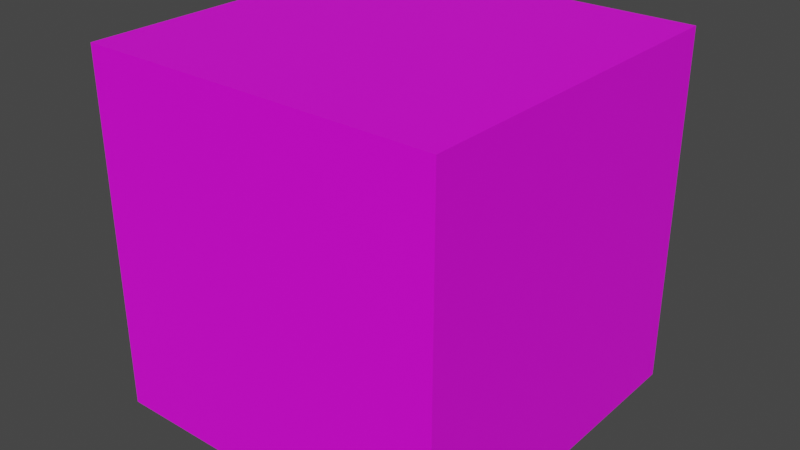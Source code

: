 # Source: skyBoxAlien.blend  (saved by Blender 2.93.20; exported with 4.5.12 LTS)
import bpy
from mathutils import Matrix  # noqa: F401  (used for matrix-valued properties, if any)

bpy.ops.wm.read_factory_settings(use_empty=True)
scene = bpy.context.scene
scene.name = 'Scene'

# ---- collections
col_collection = bpy.data.collections.new('Collection'); scene.collection.children.link(col_collection)

# ---- images (referenced by path relative to the original .blend; pixels are not part of the script)
import os
ASSET_DIR = os.environ.get("B2B_ASSET_DIR", "")  # directory of the original .blend (textures are referenced by path, not embedded)
HERE = os.path.dirname(os.path.abspath(__file__))  # packed textures are extracted next to this script under _unpacked/

def load_image(name, relpath, width, height, colorspace="sRGB"):
    """Load a texture the original file referenced (path relative to the .blend, or extracted next to this script)."""
    p = next((c for c in (os.path.join(HERE, relpath), os.path.join(ASSET_DIR, relpath)) if relpath and os.path.exists(c)), "")
    if p:
        img = bpy.data.images.load(p, check_existing=True)
        img.name = name
    else:  # same state as the original file: an image datablock whose file is absent (Cycles renders it pink)
        img = bpy.data.images.new(name, width, height)
        img.source = "FILE"
        img.filepath = "//" + (relpath or name)
    img.colorspace_settings.name = colorspace
    return img
img_skype_ft_png = load_image('skype_ft.png', 'skype_ft.png', 1024, 1024, 'sRGB')
img_skype_rt_png = load_image('skype_rt.png', 'skype_rt.png', 1024, 1024, 'sRGB')
img_skype_lf_png = load_image('skype_lf.png', 'skype_lf.png', 1024, 1024, 'sRGB')
img_skype_bk_png = load_image('skype_bk.png', 'skype_bk.png', 1024, 1024, 'sRGB')
img_skype_up_png = load_image('skype_up.png', 'skype_up.png', 1024, 1024, 'sRGB')

# ---- materials (node trees are filled in below, after node groups)
mat_sb_for = bpy.data.materials.new('sb_for')
mat_sb_for.alpha_threshold = 0.0
mat_sb_for.use_transparent_shadow = False
mat_sb_for.line_color = (0.0, 0.0, 0.0, 1.0)
mat_sb_lef = bpy.data.materials.new('sb_lef')
mat_sb_lef.use_transparent_shadow = False
mat_sb_rig = bpy.data.materials.new('sb_rig')
mat_sb_rig.use_transparent_shadow = False
mat_sb_bac = bpy.data.materials.new('sb_Bac')
mat_sb_bac.use_transparent_shadow = False
mat_sb_bot = bpy.data.materials.new('sb_bot')
mat_sb_bot.use_transparent_shadow = False
mat_sb_top = bpy.data.materials.new('sb_top')
mat_sb_top.use_transparent_shadow = False

# ---- material node trees
mat_sb_for.use_nodes = True; mat_sb_for.node_tree.nodes.clear()
_N = mat_sb_for.node_tree.nodes; _L = mat_sb_for.node_tree.links
n0 = _N.new('ShaderNodeOutputMaterial'); n0.name = 'Material Output'; n0.location = (300, 300)
n1 = _N.new('ShaderNodeBsdfPrincipled'); n1.name = 'Principled BSDF'; n1.location = (10, 300)
n1.distribution = 'GGX'
n1.subsurface_method = 'BURLEY'
n1.inputs[2].default_value = 0.4
n1.inputs[3].default_value = 1.45
n1.inputs[27].default_value = (0.0, 0.0, 0.0, 1.0)
n1.inputs[28].default_value = 1.0
n2 = _N.new('ShaderNodeTexImage'); n2.name = 'Image Texture'; n2.location = (-280, 275)
n2.image = img_skype_ft_png
_L.new(n1.outputs[0], n0.inputs[0])
_L.new(n2.outputs[0], n1.inputs[0])
n0.is_active_output = True
mat_sb_lef.use_nodes = True; mat_sb_lef.node_tree.nodes.clear()
_N = mat_sb_lef.node_tree.nodes; _L = mat_sb_lef.node_tree.links
n0 = _N.new('ShaderNodeBsdfPrincipled'); n0.name = 'Principled BSDF'; n0.location = (10, 300)
n0.distribution = 'GGX'
n0.subsurface_method = 'BURLEY'
n0.inputs[3].default_value = 1.45
n0.inputs[27].default_value = (0.0, 0.0, 0.0, 1.0)
n0.inputs[28].default_value = 1.0
n1 = _N.new('ShaderNodeOutputMaterial'); n1.name = 'Material Output'; n1.location = (300, 300)
n2 = _N.new('ShaderNodeTexImage'); n2.name = 'Image Texture'; n2.location = (-280, 275)
n2.image = img_skype_rt_png
_L.new(n0.outputs[0], n1.inputs[0])
_L.new(n2.outputs[0], n0.inputs[0])
n1.is_active_output = True
mat_sb_rig.use_nodes = True; mat_sb_rig.node_tree.nodes.clear()
_N = mat_sb_rig.node_tree.nodes; _L = mat_sb_rig.node_tree.links
n0 = _N.new('ShaderNodeBsdfPrincipled'); n0.name = 'Principled BSDF'; n0.location = (10, 300)
n0.distribution = 'GGX'
n0.subsurface_method = 'BURLEY'
n0.inputs[3].default_value = 1.45
n0.inputs[27].default_value = (0.0, 0.0, 0.0, 1.0)
n0.inputs[28].default_value = 1.0
n1 = _N.new('ShaderNodeOutputMaterial'); n1.name = 'Material Output'; n1.location = (300, 300)
n2 = _N.new('ShaderNodeTexImage'); n2.name = 'Image Texture'; n2.location = (-280, 275)
n2.image = img_skype_lf_png
_L.new(n0.outputs[0], n1.inputs[0])
_L.new(n2.outputs[0], n0.inputs[0])
n1.is_active_output = True
mat_sb_bac.use_nodes = True; mat_sb_bac.node_tree.nodes.clear()
_N = mat_sb_bac.node_tree.nodes; _L = mat_sb_bac.node_tree.links
n0 = _N.new('ShaderNodeBsdfPrincipled'); n0.name = 'Principled BSDF'; n0.location = (10, 300)
n0.distribution = 'GGX'
n0.subsurface_method = 'BURLEY'
n0.inputs[3].default_value = 1.45
n0.inputs[27].default_value = (0.0, 0.0, 0.0, 1.0)
n0.inputs[28].default_value = 1.0
n1 = _N.new('ShaderNodeOutputMaterial'); n1.name = 'Material Output'; n1.location = (300, 300)
n2 = _N.new('ShaderNodeTexImage'); n2.name = 'Image Texture'; n2.location = (-280, 275)
n2.image = img_skype_bk_png
_L.new(n0.outputs[0], n1.inputs[0])
_L.new(n2.outputs[0], n0.inputs[0])
n1.is_active_output = True
mat_sb_bot.use_nodes = True; mat_sb_bot.node_tree.nodes.clear()
_N = mat_sb_bot.node_tree.nodes; _L = mat_sb_bot.node_tree.links
n0 = _N.new('ShaderNodeBsdfPrincipled'); n0.name = 'Principled BSDF'; n0.location = (10, 300)
n0.distribution = 'GGX'
n0.subsurface_method = 'BURLEY'
n0.inputs[3].default_value = 1.45
n0.inputs[27].default_value = (0.0, 0.0, 0.0, 1.0)
n0.inputs[28].default_value = 1.0
n1 = _N.new('ShaderNodeOutputMaterial'); n1.name = 'Material Output'; n1.location = (300, 300)
n2 = _N.new('ShaderNodeTexImage'); n2.name = 'Image Texture'; n2.location = (-280, 275)
n2.image = img_skype_bk_png
_L.new(n0.outputs[0], n1.inputs[0])
_L.new(n2.outputs[0], n0.inputs[0])
n1.is_active_output = True
mat_sb_top.use_nodes = True; mat_sb_top.node_tree.nodes.clear()
_N = mat_sb_top.node_tree.nodes; _L = mat_sb_top.node_tree.links
n0 = _N.new('ShaderNodeBsdfPrincipled'); n0.name = 'Principled BSDF'; n0.location = (10, 300)
n0.distribution = 'GGX'
n0.subsurface_method = 'BURLEY'
n0.inputs[3].default_value = 1.45
n0.inputs[27].default_value = (0.0, 0.0, 0.0, 1.0)
n0.inputs[28].default_value = 1.0
n1 = _N.new('ShaderNodeOutputMaterial'); n1.name = 'Material Output'; n1.location = (300, 300)
n2 = _N.new('ShaderNodeTexImage'); n2.name = 'Image Texture'; n2.location = (-280, 275)
n2.image = img_skype_up_png
_L.new(n0.outputs[0], n1.inputs[0])
_L.new(n2.outputs[0], n0.inputs[0])
n1.is_active_output = True

# ---- world
world_world = bpy.data.worlds.new('World'); scene.world = world_world
world_world.use_nodes = True; world_world.node_tree.nodes.clear()
_N = world_world.node_tree.nodes; _L = world_world.node_tree.links
n0 = _N.new('ShaderNodeOutputWorld'); n0.name = 'World Output'; n0.location = (300, 300)
n1 = _N.new('ShaderNodeBackground'); n1.name = 'Background'; n1.location = (10, 300)
n1.inputs[0].default_value = (0.05088, 0.05088, 0.05088, 1.0)
_L.new(n1.outputs[0], n0.inputs[0])
n0.is_active_output = True
world_world.color = (0.05088, 0.05088, 0.05088)
world_world.use_sun_shadow = False
world_world.sun_shadow_jitter_overblur = 0.0

# ---- meshes
me_cube = bpy.data.meshes.new('Cube')
me_cube.from_pydata([(-103.5, -103.5, -103.5), (-103.5, -103.5, 103.5), (-103.5, 103.5, -103.5), (-103.5, 103.5, 103.5), (103.5, -103.5, -103.5), (103.5, -103.5, 103.5), (103.5, 103.5, -103.5), (103.5, 103.5, 103.5)], [], [(0, 4, 6, 2), (3, 2, 6, 7), (7, 6, 4, 5), (5, 1, 3, 7), (1, 0, 2, 3), (5, 4, 0, 1)])
me_cube.polygons.foreach_set('material_index', [4, 2, 3, 5, 0, 1])
_uv = me_cube.uv_layers.new(name='UVMap')
_uv.uv.foreach_set('vector', [0.0, 0.0, 1.0, 0.0, 1.0, 1.0, 0.0, 1.0, 0.0, 1.0, 0.0, 0.0, 1.0, 0.0, 1.0, 1.0, 1.0, 1.0, 1.0, 0.0, 0.0, 0.0, 0.0, 1.0, 1.0, 0.0, 0.0, 0.0, 0.0, 1.0, 1.0, 1.0, 0.0, 1.0, 0.0, 0.0, 1.0, 0.0, 1.0, 1.0, 1.0, 1.0, 1.0, 0.0, 0.0, 0.0, 0.0, 1.0])
me_cube.materials.append(mat_sb_for)
me_cube.materials.append(mat_sb_lef)
me_cube.materials.append(mat_sb_rig)
me_cube.materials.append(mat_sb_bac)
me_cube.materials.append(mat_sb_bot)
me_cube.materials.append(mat_sb_top)
me_cube.use_remesh_preserve_volume = False
me_cube.use_remesh_preserve_attributes = False
me_cube.use_mirror_vertex_groups = False
me_cube.update()

# ---- objects
ob_cube = bpy.data.objects.new('Cube', me_cube)

# ---- transforms, parenting, visibility, modifiers, constraints
ob_cube.location = (0.0, 0.0, 0.0)
ob_cube.lock_rotations_4d = False
ob_cube.empty_display_type = 'ARROWS'
ob_cube.lineart.crease_threshold = 0.0

# ---- collection membership
col_collection.objects.link(ob_cube)

# ---- scene / render settings (as saved in the file)
scene.frame_start = 1; scene.frame_end = 250; scene.frame_set(1)
scene.render.engine = 'BLENDER_EEVEE_NEXT'
scene.cycles.use_denoising = False
scene.cycles.samples = 128
scene.cycles.sampling_pattern = 'TABULATED_SOBOL'
scene.cycles.use_adaptive_sampling = False
scene.cycles.use_light_tree = False
scene.view_settings.view_transform = 'Filmic'
bpy.context.view_layer.update()

# ---- added for rendering (the .blend has no active camera and no usable light): camera, sun
cam_auto = bpy.data.cameras.new('AutoCamera')
cam_auto.lens = 50.0
cam_auto.sensor_width = 36.0
cam_auto.clip_end = 5824.44
ob_auto_camera = bpy.data.objects.new('AutoCamera', cam_auto)
scene.collection.objects.link(ob_auto_camera)
ob_auto_camera.location = (331.878, -398.254, 265.503)
ob_auto_camera.rotation_euler = (1.09748, -7.21219e-08, 0.694738)
scene.camera = ob_auto_camera
light_auto_sun = bpy.data.lights.new('AutoSun', 'SUN')
light_auto_sun.energy = 3.0
light_auto_sun.angle = 0.0523599
ob_auto_sun = bpy.data.objects.new('AutoSun', light_auto_sun)
scene.collection.objects.link(ob_auto_sun)
ob_auto_sun.rotation_euler = (0.872665, 0.174533, 0.523599)
bpy.context.view_layer.update()
